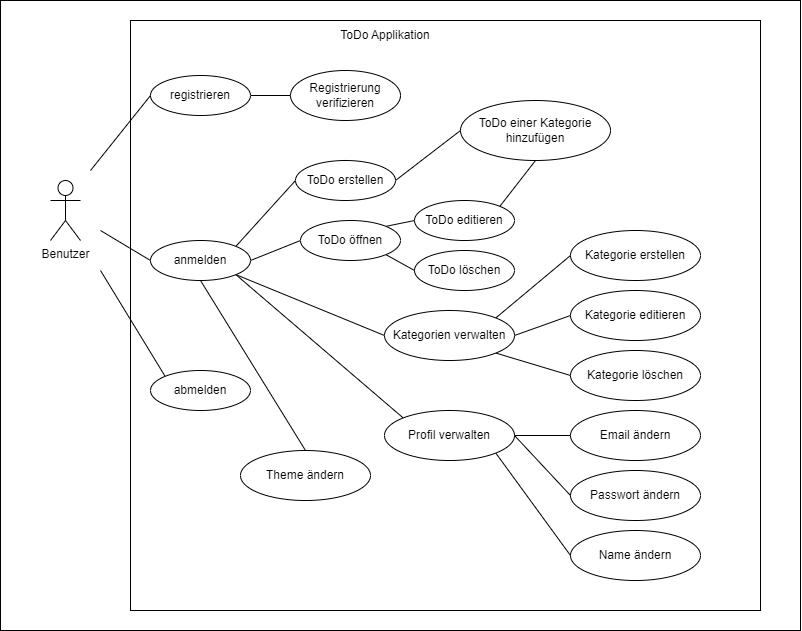

The diagram above was exported from draw.io. Its source (the exported page's mxGraphModel, read from the mxfile embedded in the PNG):
<mxGraphModel dx="1167" dy="696" grid="1" gridSize="10" guides="1" tooltips="1" connect="1" arrows="1" fold="1" page="1" pageScale="1" pageWidth="827" pageHeight="1169" math="0" shadow="0">
  <root>
    <mxCell id="0" />
    <mxCell id="1" parent="0" />
    <mxCell id="qH2LjV1pGE-CIEt-mXnt-46" value="" style="rounded=0;whiteSpace=wrap;html=1;" vertex="1" parent="1">
      <mxGeometry y="80" width="800" height="630" as="geometry" />
    </mxCell>
    <mxCell id="qH2LjV1pGE-CIEt-mXnt-2" value="" style="rounded=0;whiteSpace=wrap;html=1;" vertex="1" parent="1">
      <mxGeometry x="130" y="100" width="630" height="590" as="geometry" />
    </mxCell>
    <mxCell id="qH2LjV1pGE-CIEt-mXnt-27" style="rounded=0;orthogonalLoop=1;jettySize=auto;html=1;entryX=0;entryY=0.5;entryDx=0;entryDy=0;endArrow=none;endFill=0;" edge="1" parent="1" target="qH2LjV1pGE-CIEt-mXnt-5">
      <mxGeometry relative="1" as="geometry">
        <mxPoint x="100" y="310" as="sourcePoint" />
      </mxGeometry>
    </mxCell>
    <mxCell id="qH2LjV1pGE-CIEt-mXnt-31" style="edgeStyle=none;rounded=0;orthogonalLoop=1;jettySize=auto;html=1;entryX=0;entryY=0;entryDx=0;entryDy=0;endArrow=none;endFill=0;" edge="1" parent="1" target="qH2LjV1pGE-CIEt-mXnt-14">
      <mxGeometry relative="1" as="geometry">
        <mxPoint x="100" y="350" as="sourcePoint" />
      </mxGeometry>
    </mxCell>
    <mxCell id="qH2LjV1pGE-CIEt-mXnt-1" value="Benutzer" style="shape=umlActor;verticalLabelPosition=bottom;verticalAlign=top;html=1;outlineConnect=0;" vertex="1" parent="1">
      <mxGeometry x="50" y="260" width="30" height="60" as="geometry" />
    </mxCell>
    <mxCell id="qH2LjV1pGE-CIEt-mXnt-3" value="ToDo Applikation" style="text;html=1;strokeColor=none;fillColor=none;align=center;verticalAlign=middle;whiteSpace=wrap;rounded=0;" vertex="1" parent="1">
      <mxGeometry x="320" y="100" width="130" height="30" as="geometry" />
    </mxCell>
    <mxCell id="qH2LjV1pGE-CIEt-mXnt-25" style="edgeStyle=orthogonalEdgeStyle;rounded=0;orthogonalLoop=1;jettySize=auto;html=1;exitX=1;exitY=0.5;exitDx=0;exitDy=0;endArrow=none;endFill=0;" edge="1" parent="1" source="qH2LjV1pGE-CIEt-mXnt-4" target="qH2LjV1pGE-CIEt-mXnt-7">
      <mxGeometry relative="1" as="geometry" />
    </mxCell>
    <mxCell id="qH2LjV1pGE-CIEt-mXnt-4" value="registrieren" style="ellipse;whiteSpace=wrap;html=1;" vertex="1" parent="1">
      <mxGeometry x="150" y="155" width="100" height="40" as="geometry" />
    </mxCell>
    <mxCell id="qH2LjV1pGE-CIEt-mXnt-28" style="rounded=0;orthogonalLoop=1;jettySize=auto;html=1;exitX=1;exitY=0;exitDx=0;exitDy=0;entryX=0;entryY=0.5;entryDx=0;entryDy=0;endArrow=none;endFill=0;" edge="1" parent="1" source="qH2LjV1pGE-CIEt-mXnt-5" target="qH2LjV1pGE-CIEt-mXnt-6">
      <mxGeometry relative="1" as="geometry" />
    </mxCell>
    <mxCell id="qH2LjV1pGE-CIEt-mXnt-29" style="rounded=0;orthogonalLoop=1;jettySize=auto;html=1;exitX=1;exitY=0.5;exitDx=0;exitDy=0;entryX=0;entryY=0.5;entryDx=0;entryDy=0;endArrow=none;endFill=0;" edge="1" parent="1" source="qH2LjV1pGE-CIEt-mXnt-5" target="qH2LjV1pGE-CIEt-mXnt-23">
      <mxGeometry relative="1" as="geometry" />
    </mxCell>
    <mxCell id="qH2LjV1pGE-CIEt-mXnt-43" style="edgeStyle=none;rounded=0;orthogonalLoop=1;jettySize=auto;html=1;exitX=1;exitY=1;exitDx=0;exitDy=0;entryX=0;entryY=0.5;entryDx=0;entryDy=0;endArrow=none;endFill=0;" edge="1" parent="1" source="qH2LjV1pGE-CIEt-mXnt-5" target="qH2LjV1pGE-CIEt-mXnt-15">
      <mxGeometry relative="1" as="geometry" />
    </mxCell>
    <mxCell id="qH2LjV1pGE-CIEt-mXnt-44" style="edgeStyle=none;rounded=0;orthogonalLoop=1;jettySize=auto;html=1;exitX=1;exitY=1;exitDx=0;exitDy=0;entryX=0;entryY=0;entryDx=0;entryDy=0;endArrow=none;endFill=0;" edge="1" parent="1" source="qH2LjV1pGE-CIEt-mXnt-5" target="qH2LjV1pGE-CIEt-mXnt-19">
      <mxGeometry relative="1" as="geometry" />
    </mxCell>
    <mxCell id="qH2LjV1pGE-CIEt-mXnt-45" style="edgeStyle=none;rounded=0;orthogonalLoop=1;jettySize=auto;html=1;exitX=0.5;exitY=1;exitDx=0;exitDy=0;entryX=0.5;entryY=0;entryDx=0;entryDy=0;endArrow=none;endFill=0;" edge="1" parent="1" source="qH2LjV1pGE-CIEt-mXnt-5" target="qH2LjV1pGE-CIEt-mXnt-21">
      <mxGeometry relative="1" as="geometry" />
    </mxCell>
    <mxCell id="qH2LjV1pGE-CIEt-mXnt-5" value="anmelden" style="ellipse;whiteSpace=wrap;html=1;" vertex="1" parent="1">
      <mxGeometry x="150" y="320" width="100" height="40" as="geometry" />
    </mxCell>
    <mxCell id="qH2LjV1pGE-CIEt-mXnt-32" style="edgeStyle=none;rounded=0;orthogonalLoop=1;jettySize=auto;html=1;exitX=1;exitY=0.5;exitDx=0;exitDy=0;entryX=0;entryY=0.5;entryDx=0;entryDy=0;endArrow=none;endFill=0;" edge="1" parent="1" source="qH2LjV1pGE-CIEt-mXnt-6" target="qH2LjV1pGE-CIEt-mXnt-11">
      <mxGeometry relative="1" as="geometry" />
    </mxCell>
    <mxCell id="qH2LjV1pGE-CIEt-mXnt-6" value="ToDo erstellen" style="ellipse;whiteSpace=wrap;html=1;" vertex="1" parent="1">
      <mxGeometry x="295" y="240" width="100" height="40" as="geometry" />
    </mxCell>
    <mxCell id="qH2LjV1pGE-CIEt-mXnt-7" value="Registrierung verifizieren" style="ellipse;whiteSpace=wrap;html=1;" vertex="1" parent="1">
      <mxGeometry x="290" y="150" width="110" height="50" as="geometry" />
    </mxCell>
    <mxCell id="qH2LjV1pGE-CIEt-mXnt-35" style="edgeStyle=none;rounded=0;orthogonalLoop=1;jettySize=auto;html=1;exitX=1;exitY=0;exitDx=0;exitDy=0;entryX=0.5;entryY=1;entryDx=0;entryDy=0;endArrow=none;endFill=0;" edge="1" parent="1" source="qH2LjV1pGE-CIEt-mXnt-8" target="qH2LjV1pGE-CIEt-mXnt-11">
      <mxGeometry relative="1" as="geometry" />
    </mxCell>
    <mxCell id="qH2LjV1pGE-CIEt-mXnt-8" value="ToDo editieren" style="ellipse;whiteSpace=wrap;html=1;" vertex="1" parent="1">
      <mxGeometry x="414" y="280" width="100" height="40" as="geometry" />
    </mxCell>
    <mxCell id="qH2LjV1pGE-CIEt-mXnt-9" value="ToDo löschen" style="ellipse;whiteSpace=wrap;html=1;" vertex="1" parent="1">
      <mxGeometry x="414" y="330" width="100" height="40" as="geometry" />
    </mxCell>
    <mxCell id="qH2LjV1pGE-CIEt-mXnt-10" value="Kategorie erstellen" style="ellipse;whiteSpace=wrap;html=1;" vertex="1" parent="1">
      <mxGeometry x="570" y="310" width="130" height="50" as="geometry" />
    </mxCell>
    <mxCell id="qH2LjV1pGE-CIEt-mXnt-11" value="ToDo einer Kategorie hinzufügen" style="ellipse;whiteSpace=wrap;html=1;" vertex="1" parent="1">
      <mxGeometry x="460" y="180" width="150" height="60" as="geometry" />
    </mxCell>
    <mxCell id="qH2LjV1pGE-CIEt-mXnt-12" value="Kategorie editieren" style="ellipse;whiteSpace=wrap;html=1;" vertex="1" parent="1">
      <mxGeometry x="570" y="370" width="130" height="50" as="geometry" />
    </mxCell>
    <mxCell id="qH2LjV1pGE-CIEt-mXnt-13" value="Kategorie löschen" style="ellipse;whiteSpace=wrap;html=1;" vertex="1" parent="1">
      <mxGeometry x="570" y="430" width="130" height="50" as="geometry" />
    </mxCell>
    <mxCell id="qH2LjV1pGE-CIEt-mXnt-14" value="abmelden" style="ellipse;whiteSpace=wrap;html=1;" vertex="1" parent="1">
      <mxGeometry x="150" y="450" width="100" height="40" as="geometry" />
    </mxCell>
    <mxCell id="qH2LjV1pGE-CIEt-mXnt-36" style="edgeStyle=none;rounded=0;orthogonalLoop=1;jettySize=auto;html=1;exitX=1;exitY=0;exitDx=0;exitDy=0;entryX=0;entryY=0.5;entryDx=0;entryDy=0;endArrow=none;endFill=0;" edge="1" parent="1" source="qH2LjV1pGE-CIEt-mXnt-15" target="qH2LjV1pGE-CIEt-mXnt-10">
      <mxGeometry relative="1" as="geometry" />
    </mxCell>
    <mxCell id="qH2LjV1pGE-CIEt-mXnt-37" style="edgeStyle=none;rounded=0;orthogonalLoop=1;jettySize=auto;html=1;exitX=1;exitY=0.5;exitDx=0;exitDy=0;entryX=0;entryY=0.5;entryDx=0;entryDy=0;endArrow=none;endFill=0;" edge="1" parent="1" source="qH2LjV1pGE-CIEt-mXnt-15" target="qH2LjV1pGE-CIEt-mXnt-12">
      <mxGeometry relative="1" as="geometry" />
    </mxCell>
    <mxCell id="qH2LjV1pGE-CIEt-mXnt-38" style="edgeStyle=none;rounded=0;orthogonalLoop=1;jettySize=auto;html=1;exitX=1;exitY=1;exitDx=0;exitDy=0;entryX=0;entryY=0.5;entryDx=0;entryDy=0;endArrow=none;endFill=0;" edge="1" parent="1" source="qH2LjV1pGE-CIEt-mXnt-15" target="qH2LjV1pGE-CIEt-mXnt-13">
      <mxGeometry relative="1" as="geometry" />
    </mxCell>
    <mxCell id="qH2LjV1pGE-CIEt-mXnt-15" value="Kategorien verwalten" style="ellipse;whiteSpace=wrap;html=1;" vertex="1" parent="1">
      <mxGeometry x="384" y="390" width="130" height="50" as="geometry" />
    </mxCell>
    <mxCell id="qH2LjV1pGE-CIEt-mXnt-16" value="Email ändern" style="ellipse;whiteSpace=wrap;html=1;" vertex="1" parent="1">
      <mxGeometry x="570" y="490" width="130" height="50" as="geometry" />
    </mxCell>
    <mxCell id="qH2LjV1pGE-CIEt-mXnt-17" value="Passwort ändern" style="ellipse;whiteSpace=wrap;html=1;" vertex="1" parent="1">
      <mxGeometry x="570" y="550" width="130" height="50" as="geometry" />
    </mxCell>
    <mxCell id="qH2LjV1pGE-CIEt-mXnt-18" value="Name ändern" style="ellipse;whiteSpace=wrap;html=1;" vertex="1" parent="1">
      <mxGeometry x="570" y="610" width="130" height="50" as="geometry" />
    </mxCell>
    <mxCell id="qH2LjV1pGE-CIEt-mXnt-39" style="edgeStyle=none;rounded=0;orthogonalLoop=1;jettySize=auto;html=1;exitX=1;exitY=0.5;exitDx=0;exitDy=0;entryX=0;entryY=0.5;entryDx=0;entryDy=0;endArrow=none;endFill=0;" edge="1" parent="1" source="qH2LjV1pGE-CIEt-mXnt-19" target="qH2LjV1pGE-CIEt-mXnt-16">
      <mxGeometry relative="1" as="geometry" />
    </mxCell>
    <mxCell id="qH2LjV1pGE-CIEt-mXnt-40" style="edgeStyle=none;rounded=0;orthogonalLoop=1;jettySize=auto;html=1;exitX=1;exitY=0.5;exitDx=0;exitDy=0;entryX=0;entryY=0.5;entryDx=0;entryDy=0;endArrow=none;endFill=0;" edge="1" parent="1" source="qH2LjV1pGE-CIEt-mXnt-19" target="qH2LjV1pGE-CIEt-mXnt-17">
      <mxGeometry relative="1" as="geometry" />
    </mxCell>
    <mxCell id="qH2LjV1pGE-CIEt-mXnt-41" style="edgeStyle=none;rounded=0;orthogonalLoop=1;jettySize=auto;html=1;exitX=1;exitY=1;exitDx=0;exitDy=0;entryX=0;entryY=0.5;entryDx=0;entryDy=0;endArrow=none;endFill=0;" edge="1" parent="1" source="qH2LjV1pGE-CIEt-mXnt-19" target="qH2LjV1pGE-CIEt-mXnt-18">
      <mxGeometry relative="1" as="geometry" />
    </mxCell>
    <mxCell id="qH2LjV1pGE-CIEt-mXnt-19" value="Profil verwalten" style="ellipse;whiteSpace=wrap;html=1;" vertex="1" parent="1">
      <mxGeometry x="384" y="490" width="130" height="50" as="geometry" />
    </mxCell>
    <mxCell id="qH2LjV1pGE-CIEt-mXnt-21" value="Theme ändern" style="ellipse;whiteSpace=wrap;html=1;" vertex="1" parent="1">
      <mxGeometry x="240" y="530" width="130" height="50" as="geometry" />
    </mxCell>
    <mxCell id="qH2LjV1pGE-CIEt-mXnt-33" style="edgeStyle=none;rounded=0;orthogonalLoop=1;jettySize=auto;html=1;exitX=1;exitY=0;exitDx=0;exitDy=0;entryX=0;entryY=0.5;entryDx=0;entryDy=0;endArrow=none;endFill=0;" edge="1" parent="1" source="qH2LjV1pGE-CIEt-mXnt-23" target="qH2LjV1pGE-CIEt-mXnt-8">
      <mxGeometry relative="1" as="geometry" />
    </mxCell>
    <mxCell id="qH2LjV1pGE-CIEt-mXnt-34" style="edgeStyle=none;rounded=0;orthogonalLoop=1;jettySize=auto;html=1;exitX=1;exitY=1;exitDx=0;exitDy=0;entryX=0;entryY=0.5;entryDx=0;entryDy=0;endArrow=none;endFill=0;" edge="1" parent="1" source="qH2LjV1pGE-CIEt-mXnt-23" target="qH2LjV1pGE-CIEt-mXnt-9">
      <mxGeometry relative="1" as="geometry" />
    </mxCell>
    <mxCell id="qH2LjV1pGE-CIEt-mXnt-23" value="ToDo öffnen" style="ellipse;whiteSpace=wrap;html=1;" vertex="1" parent="1">
      <mxGeometry x="300" y="300" width="100" height="40" as="geometry" />
    </mxCell>
    <mxCell id="qH2LjV1pGE-CIEt-mXnt-24" style="rounded=0;orthogonalLoop=1;jettySize=auto;html=1;entryX=0;entryY=0.5;entryDx=0;entryDy=0;endArrow=none;endFill=0;" edge="1" parent="1" target="qH2LjV1pGE-CIEt-mXnt-4">
      <mxGeometry relative="1" as="geometry">
        <mxPoint x="90" y="250" as="sourcePoint" />
      </mxGeometry>
    </mxCell>
  </root>
</mxGraphModel>